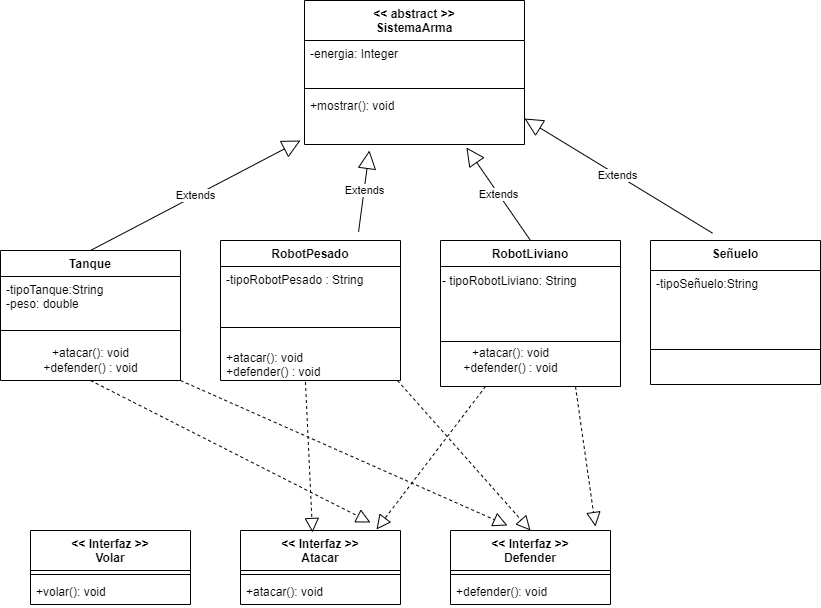

The diagram above was exported from draw.io. Its source (the exported page's mxGraphModel, read from the mxfile embedded in the PNG):
<mxGraphModel dx="1422" dy="851" grid="1" gridSize="10" guides="1" tooltips="1" connect="1" arrows="1" fold="1" page="1" pageScale="1" pageWidth="827" pageHeight="1169" math="0" shadow="0">
  <root>
    <mxCell id="0" />
    <mxCell id="1" parent="0" />
    <mxCell id="C8lSRuKrkNbpLHG74VfR-1" value="&lt;&lt; abstract &gt;&gt;&#10;SistemaArma" style="swimlane;fontStyle=1;align=center;verticalAlign=top;childLayout=stackLayout;horizontal=1;startSize=40;horizontalStack=0;resizeParent=1;resizeParentMax=0;resizeLast=0;collapsible=1;marginBottom=0;" parent="1" vertex="1">
      <mxGeometry x="304" y="160" width="220" height="144" as="geometry" />
    </mxCell>
    <mxCell id="C8lSRuKrkNbpLHG74VfR-2" value="-energia: Integer" style="text;strokeColor=none;fillColor=none;align=left;verticalAlign=top;spacingLeft=4;spacingRight=4;overflow=hidden;rotatable=0;points=[[0,0.5],[1,0.5]];portConstraint=eastwest;" parent="C8lSRuKrkNbpLHG74VfR-1" vertex="1">
      <mxGeometry y="40" width="220" height="44" as="geometry" />
    </mxCell>
    <mxCell id="C8lSRuKrkNbpLHG74VfR-3" value="" style="line;strokeWidth=1;fillColor=none;align=left;verticalAlign=middle;spacingTop=-1;spacingLeft=3;spacingRight=3;rotatable=0;labelPosition=right;points=[];portConstraint=eastwest;" parent="C8lSRuKrkNbpLHG74VfR-1" vertex="1">
      <mxGeometry y="84" width="220" height="8" as="geometry" />
    </mxCell>
    <mxCell id="C8lSRuKrkNbpLHG74VfR-4" value="+mostrar(): void" style="text;strokeColor=none;fillColor=none;align=left;verticalAlign=top;spacingLeft=4;spacingRight=4;overflow=hidden;rotatable=0;points=[[0,0.5],[1,0.5]];portConstraint=eastwest;" parent="C8lSRuKrkNbpLHG74VfR-1" vertex="1">
      <mxGeometry y="92" width="220" height="52" as="geometry" />
    </mxCell>
    <mxCell id="C8lSRuKrkNbpLHG74VfR-9" value="&lt;&lt; Interfaz &gt;&gt;&#10;Atacar" style="swimlane;fontStyle=1;align=center;verticalAlign=top;childLayout=stackLayout;horizontal=1;startSize=40;horizontalStack=0;resizeParent=1;resizeParentMax=0;resizeLast=0;collapsible=1;marginBottom=0;" parent="1" vertex="1">
      <mxGeometry x="240" y="690" width="160" height="74" as="geometry" />
    </mxCell>
    <mxCell id="C8lSRuKrkNbpLHG74VfR-11" value="" style="line;strokeWidth=1;fillColor=none;align=left;verticalAlign=middle;spacingTop=-1;spacingLeft=3;spacingRight=3;rotatable=0;labelPosition=right;points=[];portConstraint=eastwest;" parent="C8lSRuKrkNbpLHG74VfR-9" vertex="1">
      <mxGeometry y="40" width="160" height="8" as="geometry" />
    </mxCell>
    <mxCell id="C8lSRuKrkNbpLHG74VfR-12" value="+atacar(): void" style="text;strokeColor=none;fillColor=none;align=left;verticalAlign=top;spacingLeft=4;spacingRight=4;overflow=hidden;rotatable=0;points=[[0,0.5],[1,0.5]];portConstraint=eastwest;" parent="C8lSRuKrkNbpLHG74VfR-9" vertex="1">
      <mxGeometry y="48" width="160" height="26" as="geometry" />
    </mxCell>
    <mxCell id="C8lSRuKrkNbpLHG74VfR-13" value="&lt;&lt; Interfaz &gt;&gt;&#10;Defender" style="swimlane;fontStyle=1;align=center;verticalAlign=top;childLayout=stackLayout;horizontal=1;startSize=40;horizontalStack=0;resizeParent=1;resizeParentMax=0;resizeLast=0;collapsible=1;marginBottom=0;" parent="1" vertex="1">
      <mxGeometry x="450" y="690" width="160" height="74" as="geometry" />
    </mxCell>
    <mxCell id="C8lSRuKrkNbpLHG74VfR-14" value="" style="line;strokeWidth=1;fillColor=none;align=left;verticalAlign=middle;spacingTop=-1;spacingLeft=3;spacingRight=3;rotatable=0;labelPosition=right;points=[];portConstraint=eastwest;" parent="C8lSRuKrkNbpLHG74VfR-13" vertex="1">
      <mxGeometry y="40" width="160" height="8" as="geometry" />
    </mxCell>
    <mxCell id="C8lSRuKrkNbpLHG74VfR-15" value="+defender(): void" style="text;strokeColor=none;fillColor=none;align=left;verticalAlign=top;spacingLeft=4;spacingRight=4;overflow=hidden;rotatable=0;points=[[0,0.5],[1,0.5]];portConstraint=eastwest;" parent="C8lSRuKrkNbpLHG74VfR-13" vertex="1">
      <mxGeometry y="48" width="160" height="26" as="geometry" />
    </mxCell>
    <mxCell id="C8lSRuKrkNbpLHG74VfR-16" value="&lt;&lt; Interfaz &gt;&gt;&#10;Volar" style="swimlane;fontStyle=1;align=center;verticalAlign=top;childLayout=stackLayout;horizontal=1;startSize=40;horizontalStack=0;resizeParent=1;resizeParentMax=0;resizeLast=0;collapsible=1;marginBottom=0;" parent="1" vertex="1">
      <mxGeometry x="30" y="690" width="160" height="74" as="geometry" />
    </mxCell>
    <mxCell id="C8lSRuKrkNbpLHG74VfR-17" value="" style="line;strokeWidth=1;fillColor=none;align=left;verticalAlign=middle;spacingTop=-1;spacingLeft=3;spacingRight=3;rotatable=0;labelPosition=right;points=[];portConstraint=eastwest;" parent="C8lSRuKrkNbpLHG74VfR-16" vertex="1">
      <mxGeometry y="40" width="160" height="8" as="geometry" />
    </mxCell>
    <mxCell id="C8lSRuKrkNbpLHG74VfR-18" value="+volar(): void" style="text;strokeColor=none;fillColor=none;align=left;verticalAlign=top;spacingLeft=4;spacingRight=4;overflow=hidden;rotatable=0;points=[[0,0.5],[1,0.5]];portConstraint=eastwest;" parent="C8lSRuKrkNbpLHG74VfR-16" vertex="1">
      <mxGeometry y="48" width="160" height="26" as="geometry" />
    </mxCell>
    <mxCell id="NaPLxhrJJgyoRrYNgtcL-1" value="RobotPesado" style="swimlane;fontStyle=1;align=center;verticalAlign=top;childLayout=stackLayout;horizontal=1;startSize=26;horizontalStack=0;resizeParent=1;resizeParentMax=0;resizeLast=0;collapsible=1;marginBottom=0;" parent="1" vertex="1">
      <mxGeometry x="220" y="400" width="180" height="140" as="geometry" />
    </mxCell>
    <mxCell id="O5vkruPxGWfeoS1mx-TF-10" value="-tipoRobotPesado : String" style="text;strokeColor=none;fillColor=none;align=left;verticalAlign=top;spacingLeft=4;spacingRight=4;overflow=hidden;rotatable=0;points=[[0,0.5],[1,0.5]];portConstraint=eastwest;" vertex="1" parent="NaPLxhrJJgyoRrYNgtcL-1">
      <mxGeometry y="26" width="180" height="44" as="geometry" />
    </mxCell>
    <mxCell id="NaPLxhrJJgyoRrYNgtcL-3" value="" style="line;strokeWidth=1;fillColor=none;align=left;verticalAlign=middle;spacingTop=-1;spacingLeft=3;spacingRight=3;rotatable=0;labelPosition=right;points=[];portConstraint=eastwest;" parent="NaPLxhrJJgyoRrYNgtcL-1" vertex="1">
      <mxGeometry y="70" width="180" height="34" as="geometry" />
    </mxCell>
    <mxCell id="NaPLxhrJJgyoRrYNgtcL-4" value="+atacar(): void&#10;+defender() : void" style="text;strokeColor=none;fillColor=none;align=left;verticalAlign=top;spacingLeft=4;spacingRight=4;overflow=hidden;rotatable=0;points=[[0,0.5],[1,0.5]];portConstraint=eastwest;" parent="NaPLxhrJJgyoRrYNgtcL-1" vertex="1">
      <mxGeometry y="104" width="180" height="36" as="geometry" />
    </mxCell>
    <mxCell id="77ezXC8WILW97BJWm98r-1" value="RobotLiviano&#10;" style="swimlane;fontStyle=1;align=center;verticalAlign=top;childLayout=stackLayout;horizontal=1;startSize=26;horizontalStack=0;resizeParent=1;resizeParentMax=0;resizeLast=0;collapsible=1;marginBottom=0;" vertex="1" parent="1">
      <mxGeometry x="440" y="400" width="180" height="146" as="geometry" />
    </mxCell>
    <mxCell id="F0wUMEWKZgIoZnqAr60Q-2" value="- tipoRobotLiviano: String" style="text;html=1;align=left;verticalAlign=middle;resizable=0;points=[];autosize=1;strokeColor=none;fillColor=none;" vertex="1" parent="77ezXC8WILW97BJWm98r-1">
      <mxGeometry y="26" width="180" height="30" as="geometry" />
    </mxCell>
    <mxCell id="77ezXC8WILW97BJWm98r-3" value="" style="line;strokeWidth=1;fillColor=none;align=left;verticalAlign=middle;spacingTop=-1;spacingLeft=3;spacingRight=3;rotatable=0;labelPosition=right;points=[];portConstraint=eastwest;" vertex="1" parent="77ezXC8WILW97BJWm98r-1">
      <mxGeometry y="56" width="180" height="90" as="geometry" />
    </mxCell>
    <mxCell id="77ezXC8WILW97BJWm98r-9" value="Señuelo" style="swimlane;fontStyle=1;align=center;verticalAlign=top;childLayout=stackLayout;horizontal=1;startSize=30;horizontalStack=0;resizeParent=1;resizeParentMax=0;resizeLast=0;collapsible=1;marginBottom=0;" vertex="1" parent="1">
      <mxGeometry x="650" y="400" width="170" height="144" as="geometry" />
    </mxCell>
    <mxCell id="O5vkruPxGWfeoS1mx-TF-9" value="-tipoSeñuelo:String&#10;" style="text;strokeColor=none;fillColor=none;align=left;verticalAlign=top;spacingLeft=4;spacingRight=4;overflow=hidden;rotatable=0;points=[[0,0.5],[1,0.5]];portConstraint=eastwest;" vertex="1" parent="77ezXC8WILW97BJWm98r-9">
      <mxGeometry y="30" width="170" height="44" as="geometry" />
    </mxCell>
    <mxCell id="77ezXC8WILW97BJWm98r-11" value="" style="line;strokeWidth=1;fillColor=none;align=left;verticalAlign=middle;spacingTop=-1;spacingLeft=3;spacingRight=3;rotatable=0;labelPosition=right;points=[];portConstraint=eastwest;" vertex="1" parent="77ezXC8WILW97BJWm98r-9">
      <mxGeometry y="74" width="170" height="70" as="geometry" />
    </mxCell>
    <mxCell id="77ezXC8WILW97BJWm98r-14" value="" style="endArrow=block;dashed=1;endFill=0;endSize=12;html=1;rounded=0;exitX=0.75;exitY=1;exitDx=0;exitDy=0;entryX=0.906;entryY=-0.054;entryDx=0;entryDy=0;entryPerimeter=0;" edge="1" parent="1" source="77ezXC8WILW97BJWm98r-1" target="C8lSRuKrkNbpLHG74VfR-13">
      <mxGeometry width="160" relative="1" as="geometry">
        <mxPoint x="551.96" y="537.02" as="sourcePoint" />
        <mxPoint x="200" y="690" as="targetPoint" />
      </mxGeometry>
    </mxCell>
    <mxCell id="Ehy90cHY9zlo_y7KQWO4-3" value="" style="endArrow=block;dashed=1;endFill=0;endSize=12;html=1;rounded=0;exitX=0.5;exitY=1;exitDx=0;exitDy=0;" edge="1" parent="1" source="77ezXC8WILW97BJWm98r-5">
      <mxGeometry width="160" relative="1" as="geometry">
        <mxPoint x="161" y="525.002" as="sourcePoint" />
        <mxPoint x="370" y="682" as="targetPoint" />
      </mxGeometry>
    </mxCell>
    <mxCell id="Ehy90cHY9zlo_y7KQWO4-4" value="" style="endArrow=block;dashed=1;endFill=0;endSize=12;html=1;rounded=0;exitX=0.25;exitY=1;exitDx=0;exitDy=0;entryX=0.85;entryY=-0.014;entryDx=0;entryDy=0;entryPerimeter=0;" edge="1" parent="1" source="77ezXC8WILW97BJWm98r-1" target="C8lSRuKrkNbpLHG74VfR-9">
      <mxGeometry width="160" relative="1" as="geometry">
        <mxPoint x="500.00000000000006" y="530" as="sourcePoint" />
        <mxPoint x="543" y="678.9839999999999" as="targetPoint" />
      </mxGeometry>
    </mxCell>
    <mxCell id="O5vkruPxGWfeoS1mx-TF-6" value="" style="endArrow=block;dashed=1;endFill=0;endSize=12;html=1;rounded=0;entryX=0.5;entryY=0;entryDx=0;entryDy=0;exitX=0.983;exitY=1;exitDx=0;exitDy=0;exitPerimeter=0;" edge="1" parent="1" source="NaPLxhrJJgyoRrYNgtcL-4" target="C8lSRuKrkNbpLHG74VfR-13">
      <mxGeometry width="160" relative="1" as="geometry">
        <mxPoint x="410.00000000000006" y="563.0239999999999" as="sourcePoint" />
        <mxPoint x="417.04" y="701.998" as="targetPoint" />
      </mxGeometry>
    </mxCell>
    <mxCell id="O5vkruPxGWfeoS1mx-TF-5" value="" style="endArrow=block;dashed=1;endFill=0;endSize=12;html=1;rounded=0;entryX=0.45;entryY=0.027;entryDx=0;entryDy=0;exitX=0.472;exitY=1.042;exitDx=0;exitDy=0;exitPerimeter=0;entryPerimeter=0;" edge="1" parent="1" source="NaPLxhrJJgyoRrYNgtcL-4" target="C8lSRuKrkNbpLHG74VfR-9">
      <mxGeometry width="160" relative="1" as="geometry">
        <mxPoint x="470" y="324" as="sourcePoint" />
        <mxPoint x="620" y="186" as="targetPoint" />
      </mxGeometry>
    </mxCell>
    <mxCell id="77ezXC8WILW97BJWm98r-5" value="Tanque" style="swimlane;fontStyle=1;align=center;verticalAlign=top;childLayout=stackLayout;horizontal=1;startSize=26;horizontalStack=0;resizeParent=1;resizeParentMax=0;resizeLast=0;collapsible=1;marginBottom=0;" vertex="1" parent="1">
      <mxGeometry y="410" width="180" height="130" as="geometry" />
    </mxCell>
    <mxCell id="77ezXC8WILW97BJWm98r-6" value="-tipoTanque:String&#10;-peso: double " style="text;strokeColor=none;fillColor=none;align=left;verticalAlign=top;spacingLeft=4;spacingRight=4;overflow=hidden;rotatable=0;points=[[0,0.5],[1,0.5]];portConstraint=eastwest;" vertex="1" parent="77ezXC8WILW97BJWm98r-5">
      <mxGeometry y="26" width="180" height="44" as="geometry" />
    </mxCell>
    <mxCell id="77ezXC8WILW97BJWm98r-7" value="" style="line;strokeWidth=1;fillColor=none;align=left;verticalAlign=middle;spacingTop=-1;spacingLeft=3;spacingRight=3;rotatable=0;labelPosition=right;points=[];portConstraint=eastwest;" vertex="1" parent="77ezXC8WILW97BJWm98r-5">
      <mxGeometry y="70" width="180" height="20" as="geometry" />
    </mxCell>
    <mxCell id="vSnbubJrjT0aSqyBwxk3-1" value="&lt;span style=&quot;text-align: left;&quot;&gt;+atacar(): void&lt;/span&gt;&lt;br style=&quot;padding: 0px; margin: 0px; text-align: left;&quot;&gt;&lt;span style=&quot;text-align: left;&quot;&gt;+defender() : void&lt;/span&gt;" style="text;html=1;align=center;verticalAlign=middle;resizable=0;points=[];autosize=1;strokeColor=none;fillColor=none;" vertex="1" parent="77ezXC8WILW97BJWm98r-5">
      <mxGeometry y="90" width="180" height="40" as="geometry" />
    </mxCell>
    <mxCell id="77ezXC8WILW97BJWm98r-19" value="Extends" style="endArrow=block;endSize=16;endFill=0;html=1;rounded=0;exitX=0.767;exitY=-0.062;exitDx=0;exitDy=0;exitPerimeter=0;entryX=0.295;entryY=1.115;entryDx=0;entryDy=0;entryPerimeter=0;" edge="1" parent="1" source="NaPLxhrJJgyoRrYNgtcL-1" target="C8lSRuKrkNbpLHG74VfR-4">
      <mxGeometry width="160" relative="1" as="geometry">
        <mxPoint x="380" y="350" as="sourcePoint" />
        <mxPoint x="540" y="350" as="targetPoint" />
      </mxGeometry>
    </mxCell>
    <mxCell id="77ezXC8WILW97BJWm98r-20" value="Extends" style="endArrow=block;endSize=16;endFill=0;html=1;rounded=0;exitX=0.5;exitY=0;exitDx=0;exitDy=0;entryX=0.736;entryY=1.058;entryDx=0;entryDy=0;entryPerimeter=0;" edge="1" parent="1" source="77ezXC8WILW97BJWm98r-1" target="C8lSRuKrkNbpLHG74VfR-4">
      <mxGeometry width="160" relative="1" as="geometry">
        <mxPoint x="390" y="360" as="sourcePoint" />
        <mxPoint x="550" y="360" as="targetPoint" />
      </mxGeometry>
    </mxCell>
    <mxCell id="77ezXC8WILW97BJWm98r-21" value="Extends" style="endArrow=block;endSize=16;endFill=0;html=1;rounded=0;exitX=0.365;exitY=-0.051;exitDx=0;exitDy=0;exitPerimeter=0;entryX=1;entryY=0.5;entryDx=0;entryDy=0;" edge="1" parent="1" source="77ezXC8WILW97BJWm98r-9" target="C8lSRuKrkNbpLHG74VfR-4">
      <mxGeometry width="160" relative="1" as="geometry">
        <mxPoint x="400" y="370" as="sourcePoint" />
        <mxPoint x="560" y="370" as="targetPoint" />
      </mxGeometry>
    </mxCell>
    <mxCell id="Ehy90cHY9zlo_y7KQWO4-2" value="" style="endArrow=block;dashed=1;endFill=0;endSize=12;html=1;rounded=0;entryX=0.356;entryY=-0.068;entryDx=0;entryDy=0;exitX=1;exitY=1;exitDx=0;exitDy=0;entryPerimeter=0;" edge="1" parent="1" source="77ezXC8WILW97BJWm98r-5" target="C8lSRuKrkNbpLHG74VfR-13">
      <mxGeometry width="160" relative="1" as="geometry">
        <mxPoint x="121" y="532.992" as="sourcePoint" />
        <mxPoint x="190" y="689.998" as="targetPoint" />
      </mxGeometry>
    </mxCell>
    <mxCell id="OHhtPlUJldrxxslxwf_1-2" value="Extends" style="endArrow=block;endSize=16;endFill=0;html=1;rounded=0;exitX=0.5;exitY=0;exitDx=0;exitDy=0;" edge="1" parent="1" source="77ezXC8WILW97BJWm98r-5">
      <mxGeometry width="160" relative="1" as="geometry">
        <mxPoint x="80" y="400" as="sourcePoint" />
        <mxPoint x="300" y="300" as="targetPoint" />
      </mxGeometry>
    </mxCell>
    <mxCell id="F0wUMEWKZgIoZnqAr60Q-4" value="&lt;span style=&quot;text-align: left;&quot;&gt;+atacar(): void&lt;/span&gt;&lt;br style=&quot;padding: 0px; margin: 0px; text-align: left;&quot;&gt;&lt;span style=&quot;text-align: left;&quot;&gt;+defender() : void&lt;/span&gt;" style="text;html=1;align=center;verticalAlign=middle;resizable=0;points=[];autosize=1;strokeColor=none;fillColor=none;" vertex="1" parent="1">
      <mxGeometry x="450" y="500" width="120" height="40" as="geometry" />
    </mxCell>
  </root>
</mxGraphModel>